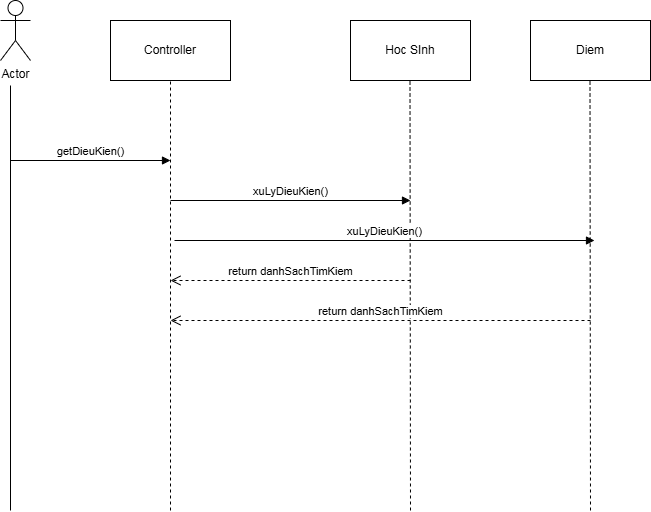

The diagram above was exported from draw.io. Its source (the exported page's mxGraphModel, read from the mxfile embedded in the PNG):
<mxGraphModel dx="1379" dy="749" grid="1" gridSize="10" guides="1" tooltips="1" connect="1" arrows="1" fold="1" page="1" pageScale="1" pageWidth="827" pageHeight="1169" math="0" shadow="0">
  <root>
    <mxCell id="0" />
    <mxCell id="1" parent="0" />
    <mxCell id="GSwJCDF5JJjD7xmuUfeg-1" value="Actor" style="shape=umlActor;verticalLabelPosition=bottom;verticalAlign=top;html=1;outlineConnect=0;" parent="1" vertex="1">
      <mxGeometry x="30" y="280" width="30" height="60" as="geometry" />
    </mxCell>
    <mxCell id="GSwJCDF5JJjD7xmuUfeg-2" value="Controller" style="rounded=0;whiteSpace=wrap;html=1;" parent="1" vertex="1">
      <mxGeometry x="140" y="300" width="120" height="60" as="geometry" />
    </mxCell>
    <mxCell id="GSwJCDF5JJjD7xmuUfeg-3" value="Hoc SInh" style="rounded=0;whiteSpace=wrap;html=1;" parent="1" vertex="1">
      <mxGeometry x="380" y="300" width="120" height="60" as="geometry" />
    </mxCell>
    <mxCell id="GSwJCDF5JJjD7xmuUfeg-4" value="" style="endArrow=none;html=1;rounded=0;" parent="1" edge="1">
      <mxGeometry width="50" height="50" relative="1" as="geometry">
        <mxPoint x="40" y="790" as="sourcePoint" />
        <mxPoint x="40" y="365" as="targetPoint" />
      </mxGeometry>
    </mxCell>
    <mxCell id="GSwJCDF5JJjD7xmuUfeg-5" value="" style="endArrow=none;dashed=1;html=1;rounded=0;fontStyle=1" parent="1" edge="1">
      <mxGeometry width="50" height="50" relative="1" as="geometry">
        <mxPoint x="200" y="790" as="sourcePoint" />
        <mxPoint x="200" y="360" as="targetPoint" />
      </mxGeometry>
    </mxCell>
    <mxCell id="GSwJCDF5JJjD7xmuUfeg-6" value="" style="endArrow=none;dashed=1;html=1;rounded=0;fontStyle=1" parent="1" edge="1">
      <mxGeometry width="50" height="50" relative="1" as="geometry">
        <mxPoint x="440" y="790" as="sourcePoint" />
        <mxPoint x="439.5" y="360" as="targetPoint" />
      </mxGeometry>
    </mxCell>
    <mxCell id="GSwJCDF5JJjD7xmuUfeg-7" value="getDieuKien()" style="html=1;verticalAlign=bottom;endArrow=block;curved=0;rounded=0;" parent="1" edge="1">
      <mxGeometry width="80" relative="1" as="geometry">
        <mxPoint x="40" y="440" as="sourcePoint" />
        <mxPoint x="200" y="440" as="targetPoint" />
      </mxGeometry>
    </mxCell>
    <mxCell id="GSwJCDF5JJjD7xmuUfeg-8" value="return danhSachTimKiem" style="html=1;verticalAlign=bottom;endArrow=open;dashed=1;endSize=8;curved=0;rounded=0;" parent="1" edge="1">
      <mxGeometry relative="1" as="geometry">
        <mxPoint x="440" y="560" as="sourcePoint" />
        <mxPoint x="200" y="560" as="targetPoint" />
      </mxGeometry>
    </mxCell>
    <mxCell id="GSwJCDF5JJjD7xmuUfeg-9" value="xuLyDieuKien()" style="html=1;verticalAlign=bottom;endArrow=block;curved=0;rounded=0;" parent="1" edge="1">
      <mxGeometry width="80" relative="1" as="geometry">
        <mxPoint x="200" y="480" as="sourcePoint" />
        <mxPoint x="440" y="480" as="targetPoint" />
      </mxGeometry>
    </mxCell>
    <mxCell id="GSwJCDF5JJjD7xmuUfeg-10" value="Diem" style="rounded=0;whiteSpace=wrap;html=1;" parent="1" vertex="1">
      <mxGeometry x="560" y="300" width="120" height="60" as="geometry" />
    </mxCell>
    <mxCell id="GSwJCDF5JJjD7xmuUfeg-11" value="" style="endArrow=none;dashed=1;html=1;rounded=0;fontStyle=1" parent="1" edge="1">
      <mxGeometry width="50" height="50" relative="1" as="geometry">
        <mxPoint x="620" y="790" as="sourcePoint" />
        <mxPoint x="619.5" y="360" as="targetPoint" />
      </mxGeometry>
    </mxCell>
    <mxCell id="GSwJCDF5JJjD7xmuUfeg-12" value="return danhSachTimKiem" style="html=1;verticalAlign=bottom;endArrow=open;dashed=1;endSize=8;curved=0;rounded=0;" parent="1" edge="1">
      <mxGeometry relative="1" as="geometry">
        <mxPoint x="620" y="600" as="sourcePoint" />
        <mxPoint x="200" y="600" as="targetPoint" />
      </mxGeometry>
    </mxCell>
    <mxCell id="Uiqbk9Qt-OuR6Re2MQMn-1" value="xuLyDieuKien()" style="html=1;verticalAlign=bottom;endArrow=block;curved=0;rounded=0;" edge="1" parent="1">
      <mxGeometry width="80" relative="1" as="geometry">
        <mxPoint x="204" y="520" as="sourcePoint" />
        <mxPoint x="624" y="520" as="targetPoint" />
      </mxGeometry>
    </mxCell>
  </root>
</mxGraphModel>